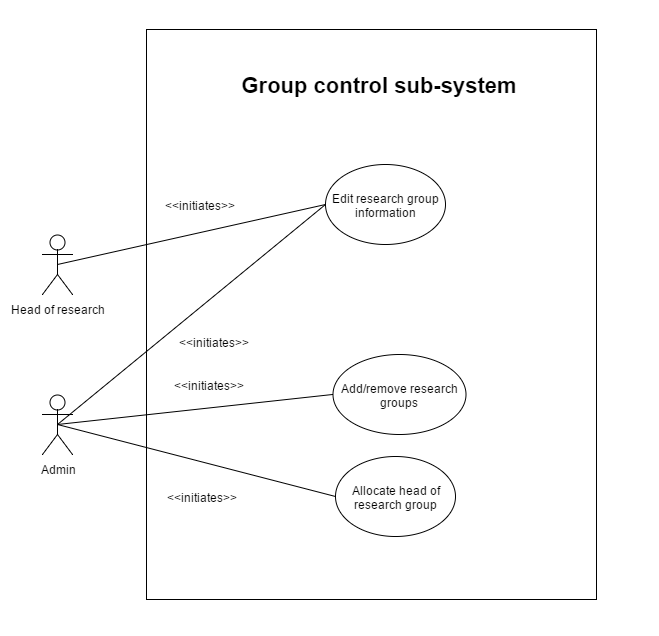

The diagram above was exported from draw.io. Its source (the exported page's mxGraphModel, read from the mxfile embedded in the PNG):
<mxGraphModel dx="1430" dy="736" grid="1" gridSize="10" guides="1" tooltips="1" connect="1" arrows="1" fold="1" page="1" pageScale="1" pageWidth="826" pageHeight="1169" background="#ffffff" math="0">
  <root>
    <mxCell id="0" />
    <mxCell id="1" parent="0" />
    <mxCell id="2" value="" style="whiteSpace=wrap;html=1;" vertex="1" parent="1">
      <mxGeometry x="204" y="4946" width="450" height="570" as="geometry" />
    </mxCell>
    <mxCell id="3" value="Head of research" style="shape=umlActor;verticalLabelPosition=bottom;labelBackgroundColor=#ffffff;verticalAlign=top;html=1;" vertex="1" parent="1">
      <mxGeometry x="100" y="5151" width="30" height="60" as="geometry" />
    </mxCell>
    <mxCell id="4" value="Edit research group information" style="ellipse;whiteSpace=wrap;html=1;" vertex="1" parent="1">
      <mxGeometry x="383" y="5081" width="120" height="80" as="geometry" />
    </mxCell>
    <mxCell id="5" value="Admin" style="shape=umlActor;verticalLabelPosition=bottom;labelBackgroundColor=#ffffff;verticalAlign=top;html=1;" vertex="1" parent="1">
      <mxGeometry x="100" y="5311" width="30" height="60" as="geometry" />
    </mxCell>
    <mxCell id="6" value="Add/remove research groups" style="ellipse;whiteSpace=wrap;html=1;" vertex="1" parent="1">
      <mxGeometry x="390" y="5271" width="133" height="80" as="geometry" />
    </mxCell>
    <mxCell id="7" value="&amp;lt;&amp;lt;initiates&amp;gt;&amp;gt;" style="text;html=1;strokeColor=none;fillColor=none;align=center;verticalAlign=middle;whiteSpace=wrap;overflow=hidden;" vertex="1" parent="1">
      <mxGeometry x="232" y="5248" width="78" height="20" as="geometry" />
    </mxCell>
    <mxCell id="8" value="&amp;lt;&amp;lt;initiates&amp;gt;&amp;gt;" style="text;html=1;strokeColor=none;fillColor=none;align=center;verticalAlign=middle;whiteSpace=wrap;overflow=hidden;" vertex="1" parent="1">
      <mxGeometry x="218" y="5111" width="78" height="20" as="geometry" />
    </mxCell>
    <mxCell id="9" value="&amp;lt;&amp;lt;initiates&amp;gt;&amp;gt;" style="text;html=1;strokeColor=none;fillColor=none;align=center;verticalAlign=middle;whiteSpace=wrap;overflow=hidden;" vertex="1" parent="1">
      <mxGeometry x="220" y="5402" width="78" height="21" as="geometry" />
    </mxCell>
    <mxCell id="10" value="Group control sub-system" style="text;html=1;strokeColor=none;fillColor=none;align=center;verticalAlign=middle;whiteSpace=wrap;overflow=hidden;fontSize=22;fontStyle=1" vertex="1" parent="1">
      <mxGeometry x="275" y="4981" width="320" height="40" as="geometry" />
    </mxCell>
    <mxCell id="11" value="" style="endArrow=none;html=1;fontSize=12;exitX=0.5;exitY=0.5;exitPerimeter=0;entryX=0;entryY=0.5;" edge="1" source="3" target="4" parent="1">
      <mxGeometry x="115" y="5121" width="50" height="50" as="geometry">
        <mxPoint x="273" y="5176" as="sourcePoint" />
        <mxPoint x="323" y="5126" as="targetPoint" />
      </mxGeometry>
    </mxCell>
    <mxCell id="12" value="" style="endArrow=none;html=1;fontSize=12;exitX=0.5;exitY=0.5;exitPerimeter=0;entryX=0;entryY=0.5;" edge="1" source="5" target="4" parent="1">
      <mxGeometry x="115" y="5271" width="50" height="50" as="geometry">
        <mxPoint x="233" y="5346" as="sourcePoint" />
        <mxPoint x="382.6666666666665" y="5271.666666666667" as="targetPoint" />
      </mxGeometry>
    </mxCell>
    <mxCell id="13" value="" style="endArrow=none;html=1;fontSize=12;exitX=0.5;exitY=0.5;exitPerimeter=0;entryX=0;entryY=0.5;" edge="1" source="5" target="6" parent="1">
      <mxGeometry x="115" y="5341" width="50" height="50" as="geometry">
        <mxPoint x="233" y="5396" as="sourcePoint" />
        <mxPoint x="283" y="5346" as="targetPoint" />
      </mxGeometry>
    </mxCell>
    <mxCell id="14" value="Allocate head of research group" style="ellipse;whiteSpace=wrap;html=1;fontSize=12;" vertex="1" parent="1">
      <mxGeometry x="393" y="5373" width="120" height="80" as="geometry" />
    </mxCell>
    <mxCell id="15" value="" style="endArrow=none;html=1;strokeColor=#000000;fontSize=12;exitX=0.5;exitY=0.5;exitPerimeter=0;entryX=0;entryY=0.5;" edge="1" source="5" target="14" parent="1">
      <mxGeometry x="115" y="5341" width="50" height="50" as="geometry">
        <mxPoint x="303" y="5442" as="sourcePoint" />
        <mxPoint x="353" y="5392" as="targetPoint" />
      </mxGeometry>
    </mxCell>
    <mxCell id="16" value="&amp;lt;&amp;lt;initiates&amp;gt;&amp;gt;" style="text;html=1;strokeColor=none;fillColor=none;align=center;verticalAlign=middle;whiteSpace=wrap;overflow=hidden;" vertex="1" parent="1">
      <mxGeometry x="227" y="5291" width="78" height="20" as="geometry" />
    </mxCell>
  </root>
</mxGraphModel>